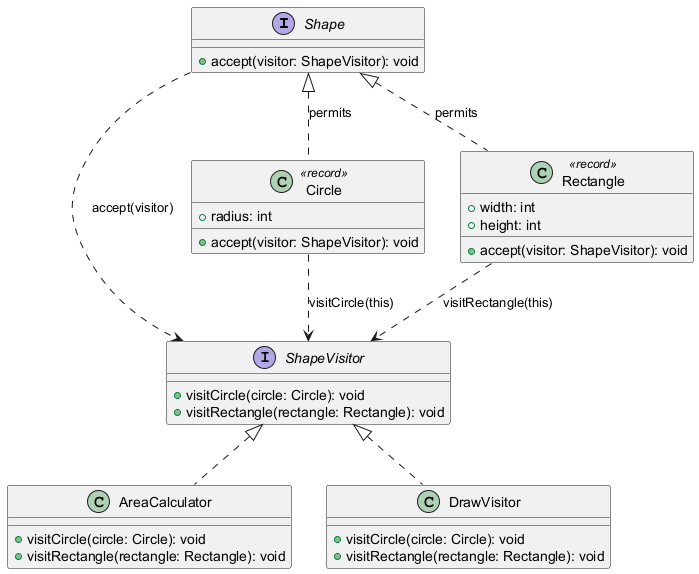

The diagram above was rendered by PlantUML. Its source (embedded in the PNG):
@startuml
interface Shape {
  +accept(visitor: ShapeVisitor): void
}
interface ShapeVisitor {
  +visitCircle(circle: Circle): void
  +visitRectangle(rectangle: Rectangle): void
}
class Circle <<record>> {
  +radius: int
  +accept(visitor: ShapeVisitor): void
}
class Rectangle <<record>> {
  +width: int
  +height: int
  +accept(visitor: ShapeVisitor): void
}
class AreaCalculator {
  +visitCircle(circle: Circle): void
  +visitRectangle(rectangle: Rectangle): void
}
class DrawVisitor {
  +visitCircle(circle: Circle): void
  +visitRectangle(rectangle: Rectangle): void
}
Shape <|.. Circle : permits
Shape <|.. Rectangle : permits
ShapeVisitor <|.. AreaCalculator
ShapeVisitor <|.. DrawVisitor
Shape ..> ShapeVisitor : accept(visitor)
Circle ..> ShapeVisitor : visitCircle(this)
Rectangle ..> ShapeVisitor : visitRectangle(this)
@enduml